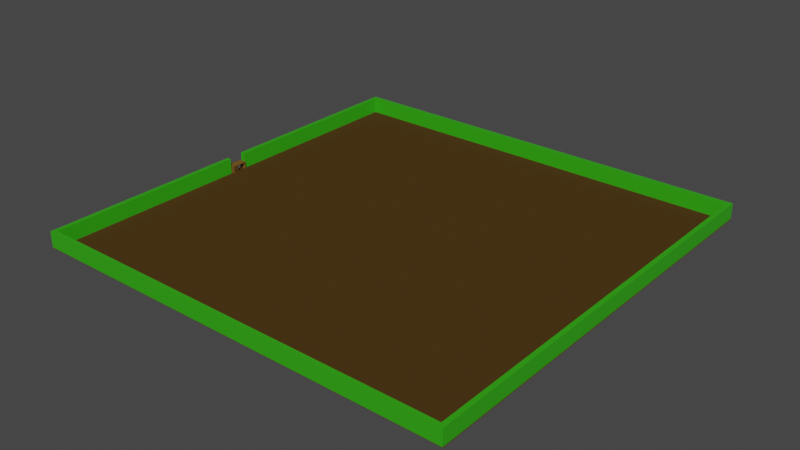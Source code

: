 # Source: desk.blend  (saved by Blender 2.91.10; exported with 4.5.12 LTS)
import bpy
from mathutils import Matrix  # noqa: F401  (used for matrix-valued properties, if any)

bpy.ops.wm.read_factory_settings(use_empty=True)
scene = bpy.context.scene
scene.name = 'Scene'

# ---- collections
col_collectiona = bpy.data.collections.new('CollectionA'); scene.collection.children.link(col_collectiona)

# ---- materials (node trees are filled in below, after node groups)
mat_desk = bpy.data.materials.new('Desk')
mat_desk.alpha_threshold = 0.0
mat_desk.use_transparent_shadow = False
mat_desk.line_color = (0.0, 0.0, 0.0, 1.0)
mat_drawer = bpy.data.materials.new('Drawer')
mat_drawer.use_transparent_shadow = False
mat_ground = bpy.data.materials.new('Ground')
mat_ground.use_transparent_shadow = False
mat_hedge = bpy.data.materials.new('Hedge')
mat_hedge.use_transparent_shadow = False

# ---- material node trees
mat_desk.use_nodes = True; mat_desk.node_tree.nodes.clear()
_N = mat_desk.node_tree.nodes; _L = mat_desk.node_tree.links
n0 = _N.new('ShaderNodeOutputMaterial'); n0.name = 'Material Output'; n0.location = (300, 300)
n1 = _N.new('ShaderNodeBsdfPrincipled'); n1.name = 'Principled BSDF'; n1.location = (10, 300)
n1.distribution = 'GGX'
n1.subsurface_method = 'BURLEY'
n1.inputs[0].default_value = (0.1744, 0.09255, 0.02066, 1.0)
n1.inputs[2].default_value = 1.0
n1.inputs[3].default_value = 1.45
n1.inputs[13].default_value = 0.0
n1.inputs[27].default_value = (0.0, 0.0, 0.0, 1.0)
n1.inputs[28].default_value = 1.0
_L.new(n1.outputs[0], n0.inputs[0])
n0.is_active_output = True
mat_drawer.use_nodes = True; mat_drawer.node_tree.nodes.clear()
_N = mat_drawer.node_tree.nodes; _L = mat_drawer.node_tree.links
n0 = _N.new('ShaderNodeBsdfPrincipled'); n0.name = 'Principled BSDF'; n0.location = (10, 300)
n0.distribution = 'GGX'
n0.subsurface_method = 'BURLEY'
n0.inputs[0].default_value = (0.08399, 0.04599, 0.01148, 1.0)
n0.inputs[2].default_value = 1.0
n0.inputs[3].default_value = 1.45
n0.inputs[13].default_value = 0.0
n0.inputs[27].default_value = (0.0, 0.0, 0.0, 1.0)
n0.inputs[28].default_value = 1.0
n1 = _N.new('ShaderNodeOutputMaterial'); n1.name = 'Material Output'; n1.location = (300, 300)
_L.new(n0.outputs[0], n1.inputs[0])
n1.is_active_output = True
mat_ground.use_nodes = True; mat_ground.node_tree.nodes.clear()
_N = mat_ground.node_tree.nodes; _L = mat_ground.node_tree.links
n0 = _N.new('ShaderNodeBsdfPrincipled'); n0.name = 'Principled BSDF'; n0.location = (10, 300)
n0.distribution = 'GGX'
n0.subsurface_method = 'BURLEY'
n0.inputs[0].default_value = (0.07292, 0.04021, 0.01028, 1.0)
n0.inputs[2].default_value = 1.0
n0.inputs[3].default_value = 1.45
n0.inputs[13].default_value = 0.0
n0.inputs[27].default_value = (0.0, 0.0, 0.0, 1.0)
n0.inputs[28].default_value = 1.0
n1 = _N.new('ShaderNodeOutputMaterial'); n1.name = 'Material Output'; n1.location = (300, 300)
_L.new(n0.outputs[0], n1.inputs[0])
n1.is_active_output = True
mat_hedge.use_nodes = True; mat_hedge.node_tree.nodes.clear()
_N = mat_hedge.node_tree.nodes; _L = mat_hedge.node_tree.links
n0 = _N.new('ShaderNodeBsdfPrincipled'); n0.name = 'Principled BSDF'; n0.location = (10, 300)
n0.distribution = 'GGX'
n0.subsurface_method = 'BURLEY'
n0.inputs[0].default_value = (0.03247, 0.4044, 0.005613, 1.0)
n0.inputs[3].default_value = 1.45
n0.inputs[27].default_value = (0.0, 0.0, 0.0, 1.0)
n0.inputs[28].default_value = 1.0
n1 = _N.new('ShaderNodeOutputMaterial'); n1.name = 'Material Output'; n1.location = (300, 300)
_L.new(n0.outputs[0], n1.inputs[0])
n1.is_active_output = True

# ---- world
world_world = bpy.data.worlds.new('World'); scene.world = world_world
world_world.use_nodes = True; world_world.node_tree.nodes.clear()
_N = world_world.node_tree.nodes; _L = world_world.node_tree.links
n0 = _N.new('ShaderNodeOutputWorld'); n0.name = 'World Output'; n0.location = (300, 300)
n1 = _N.new('ShaderNodeBackground'); n1.name = 'Background'; n1.location = (10, 300)
n1.inputs[0].default_value = (0.05088, 0.05088, 0.05088, 1.0)
_L.new(n1.outputs[0], n0.inputs[0])
n0.is_active_output = True
world_world.color = (0.05088, 0.05088, 0.05088)
world_world.use_sun_shadow = False
world_world.sun_shadow_jitter_overblur = 0.0

# ---- meshes
me_cube = bpy.data.meshes.new('Cube')
me_cube.from_pydata([(0.4366, 0.9574, 1.0), (1.0, 1.0, -1.0), (0.9798, -0.9798, 1.0), (1.0, -1.0, -1.0), (-0.9382, 0.6352, 3.275), (-1.0, 1.0, -1.0), (-0.9798, -0.9798, 1.0), (-1.0, -1.0, -1.0), (-1.0, 0.0, -1.0), (0.4366, 0.2167, 1.0), (-0.9382, 0.5389, 3.275), (1.0, 0.0, -1.0), (-1.0, -0.8896, -1.0), (0.9798, -0.9098, 1.0), (-0.9798, -0.9098, 1.0), (1.0, -0.8896, -1.0), (-1.0, 0.0, 1.0), (-1.0, 1.0, 1.0), (1.0, 1.0, 1.0), (1.0, 0.0, 1.0), (-0.9382, 0.5401, 17.94), (-0.9382, 0.634, 17.94), (0.4366, 0.9574, 22.65), (0.4366, 0.2167, 22.65), (1.0, -1.0, 1.0), (-1.0, -1.0, 1.0), (1.0, -0.8896, 1.0), (-1.0, -0.8896, 1.0), (0.9798, -0.9798, 22.65), (-0.9798, -0.9798, 22.65), (0.9798, -0.9098, 22.65), (-0.9798, -0.9098, 22.65), (0.4366, 0.2167, 11.83), (-0.9382, 0.5383, 9.531), (-0.9382, 0.6359, 9.531), (0.4366, 0.9574, 11.83), (-0.9382, 0.5389, 4.138), (0.4366, 0.9574, 6.413), (0.4366, 0.2167, 6.413), (-0.9382, 0.6352, 4.138), (-0.9382, 0.2167, 1.0), (-0.9382, 0.9574, 1.0), (-0.9382, 0.5383, 8.708), (-0.9382, 0.6359, 8.708), (-0.9382, 0.9574, 6.413), (-0.9382, 0.634, 16.54), (-0.9382, 0.5401, 16.54), (-0.9382, 0.2167, 6.413), (-0.9382, 0.2463, 1.451), (-0.9382, 0.9278, 1.451), (-0.9382, 0.2463, 5.962), (-0.9382, 0.9278, 5.962), (-0.9382, 0.9278, 6.864), (-0.9382, 0.9278, 11.38), (-0.9382, 0.2463, 11.38), (-0.9382, 0.2463, 6.864), (-0.9996, 0.5389, 3.275), (-0.9996, 0.6352, 3.275), (-0.9996, 0.5389, 4.138), (-0.9996, 0.6352, 4.138), (-0.9996, 0.6359, 8.708), (-0.9996, 0.6359, 9.531), (-0.9996, 0.5383, 9.531), (-0.9996, 0.5383, 8.708), (-0.9382, 0.2167, 22.65), (-0.9382, 0.9574, 22.65), (-0.9382, 0.9574, 11.83), (-0.9382, 0.2167, 11.83), (-0.9382, 0.2463, 22.01), (-0.9382, 0.9279, 22.01), (-0.9382, 0.9279, 12.46), (-0.9382, 0.2463, 12.46), (-0.9996, 0.5401, 17.94), (-0.9996, 0.634, 17.94), (-0.9996, 0.634, 16.54), (-0.9996, 0.5401, 16.54)], [], [(14, 6, 29, 31), (3, 24, 25, 7), (8, 16, 17, 5), (12, 15, 3, 7), (15, 26, 24, 3), (5, 17, 18, 1), (1, 18, 19, 11), (5, 1, 11, 8), (12, 27, 16, 8), (67, 32, 23, 64), (7, 25, 27, 12), (11, 19, 26, 15), (8, 11, 15, 12), (19, 16, 27, 26), (40, 41, 17, 16), (41, 0, 18, 17), (0, 9, 19, 18), (9, 40, 16, 19), (22, 65, 64, 23), (35, 66, 65, 22), (32, 35, 22, 23), (20, 21, 73, 72), (2, 6, 25, 24), (13, 2, 24, 26), (6, 14, 27, 25), (14, 13, 26, 27), (30, 31, 29, 28), (6, 2, 28, 29), (13, 14, 31, 30), (2, 13, 30, 28), (42, 33, 62, 63), (38, 37, 35, 32), (37, 44, 66, 35), (47, 38, 32, 67), (40, 9, 38, 47), (0, 41, 44, 37), (9, 0, 37, 38), (36, 39, 59, 58), (48, 49, 41, 40), (50, 48, 40, 47), (49, 51, 44, 41), (51, 50, 47, 44), (52, 53, 66, 44), (53, 54, 67, 66), (54, 55, 47, 67), (55, 52, 44, 47), (10, 4, 49, 48), (36, 10, 48, 50), (4, 39, 51, 49), (39, 36, 50, 51), (43, 34, 53, 52), (34, 33, 54, 53), (33, 42, 55, 54), (42, 43, 52, 55), (57, 56, 58, 59), (10, 36, 58, 56), (39, 4, 57, 59), (4, 10, 56, 57), (60, 63, 62, 61), (34, 43, 60, 61), (43, 42, 63, 60), (33, 34, 61, 62), (69, 68, 64, 65), (70, 69, 65, 66), (68, 71, 67, 64), (71, 70, 66, 67), (21, 20, 68, 69), (45, 21, 69, 70), (20, 46, 71, 68), (46, 45, 70, 71), (74, 75, 72, 73), (45, 46, 75, 74), (21, 45, 74, 73), (46, 20, 72, 75)])
me_cube.polygons.foreach_set('material_index', [0, 0, 0, 0, 0, 0, 0, 0, 0, 0, 0, 0, 0, 0, 0, 0, 0, 0, 0, 0, 0, 0, 0, 0, 0, 0, 0, 0, 0, 0, 0, 0, 0, 0, 0, 0, 0, 0, 0, 0, 0, 0, 0, 0, 0, 0, 1, 1, 1, 1, 1, 1, 1, 1, 0, 0, 0, 0, 0, 0, 0, 0, 0, 0, 0, 0, 1, 1, 1, 1, 0, 0, 0, 0])
_uv = me_cube.uv_layers.new(name='UVMap')
_uv.uv.foreach_set('vector', [0.8725, 0.7387, 0.8725, 0.7475, 0.8725, 0.7475, 0.8725, 0.7387, 0.375, 0.75, 0.625, 0.75, 0.625, 1.0, 0.375, 1.0, 0.375, 0.125, 0.625, 0.125, 0.625, 0.25, 0.375, 0.25, 0.125, 0.7362, 0.375, 0.7362, 0.375, 0.75, 0.125, 0.75, 0.375, 0.7362, 0.625, 0.7362, 0.625, 0.75, 0.375, 0.75, 0.375, 0.25, 0.625, 0.25, 0.625, 0.5, 0.375, 0.5, 0.375, 0.5, 0.625, 0.5, 0.625, 0.625, 0.375, 0.625, 0.125, 0.5, 0.375, 0.5, 0.375, 0.625, 0.125, 0.625, 0.375, 0.0138, 0.625, 0.0138, 0.625, 0.125, 0.375, 0.125, 0.8515, 0.6015, 0.6485, 0.6015, 0.6485, 0.6015, 0.8515, 0.6015, 0.375, 0.0, 0.625, 0.0, 0.625, 0.0138, 0.375, 0.0138, 0.375, 0.625, 0.625, 0.625, 0.625, 0.7362, 0.375, 0.7362, 0.125, 0.625, 0.375, 0.625, 0.375, 0.7362, 0.125, 0.7362, 0.625, 0.625, 0.875, 0.625, 0.875, 0.7362, 0.625, 0.7362, 0.8515, 0.6015, 0.8515, 0.5235, 0.875, 0.5, 0.875, 0.625, 0.8515, 0.5235, 0.6485, 0.5235, 0.625, 0.5, 0.875, 0.5, 0.6485, 0.5235, 0.6485, 0.6015, 0.625, 0.625, 0.625, 0.5, 0.6485, 0.6015, 0.8515, 0.6015, 0.875, 0.625, 0.625, 0.625, 0.6485, 0.5235, 0.8515, 0.5235, 0.8515, 0.6015, 0.6485, 0.6015, 0.6485, 0.5235, 0.8515, 0.5235, 0.8515, 0.5235, 0.6485, 0.5235, 0.6485, 0.6015, 0.6485, 0.5235, 0.6485, 0.5235, 0.6485, 0.6015, 0.8515, 0.5897, 0.8515, 0.5353, 0.8515, 0.5353, 0.8515, 0.5897, 0.6275, 0.7475, 0.8725, 0.7475, 0.875, 0.75, 0.625, 0.75, 0.6275, 0.7387, 0.6275, 0.7475, 0.625, 0.75, 0.625, 0.7362, 0.8725, 0.7475, 0.8725, 0.7387, 0.875, 0.7362, 0.875, 0.75, 0.8725, 0.7387, 0.6275, 0.7387, 0.625, 0.7362, 0.875, 0.7362, 0.6275, 0.7387, 0.8725, 0.7387, 0.8725, 0.7475, 0.6275, 0.7475, 0.8725, 0.7475, 0.6275, 0.7475, 0.6275, 0.7475, 0.8725, 0.7475, 0.6275, 0.7387, 0.8725, 0.7387, 0.8725, 0.7387, 0.6275, 0.7387, 0.6275, 0.7475, 0.6275, 0.7387, 0.6275, 0.7387, 0.6275, 0.7475, 0.8515, 0.5699, 0.8515, 0.5699, 0.8515, 0.5699, 0.8515, 0.5699, 0.6485, 0.6015, 0.6485, 0.5235, 0.6485, 0.5235, 0.6485, 0.6015, 0.6485, 0.5235, 0.8515, 0.5235, 0.8515, 0.5235, 0.6485, 0.5235, 0.8515, 0.6015, 0.6485, 0.6015, 0.6485, 0.6015, 0.8515, 0.6015, 0.8515, 0.6015, 0.6485, 0.6015, 0.6485, 0.6015, 0.8515, 0.6015, 0.6485, 0.5235, 0.8515, 0.5235, 0.8515, 0.5235, 0.6485, 0.5235, 0.6485, 0.6015, 0.6485, 0.5235, 0.6485, 0.5235, 0.6485, 0.6015, 0.8515, 0.5752, 0.8515, 0.5498, 0.8515, 0.5498, 0.8515, 0.5752, 0.8515, 0.5804, 0.8515, 0.5446, 0.8515, 0.5235, 0.8515, 0.6015, 0.8515, 0.5804, 0.8515, 0.5804, 0.8515, 0.6015, 0.8515, 0.6015, 0.8515, 0.5446, 0.8515, 0.5446, 0.8515, 0.5235, 0.8515, 0.5235, 0.8515, 0.5446, 0.8515, 0.5804, 0.8515, 0.6015, 0.8515, 0.5235, 0.8515, 0.5446, 0.8515, 0.5446, 0.8515, 0.5235, 0.8515, 0.5235, 0.8515, 0.5446, 0.8515, 0.5804, 0.8515, 0.6015, 0.8515, 0.5235, 0.8515, 0.5804, 0.8515, 0.5804, 0.8515, 0.6015, 0.8515, 0.6015, 0.8515, 0.5804, 0.8515, 0.5446, 0.8515, 0.5235, 0.8515, 0.6015, 0.8515, 0.5752, 0.8515, 0.5498, 0.8515, 0.5446, 0.8515, 0.5804, 0.8515, 0.5752, 0.8515, 0.5752, 0.8515, 0.5804, 0.8515, 0.5804, 0.8515, 0.5498, 0.8515, 0.5498, 0.8515, 0.5446, 0.8515, 0.5446, 0.8515, 0.5498, 0.8515, 0.5752, 0.8515, 0.5804, 0.8515, 0.5446, 0.8515, 0.5551, 0.8515, 0.5551, 0.8515, 0.5446, 0.8515, 0.5446, 0.8515, 0.5551, 0.8515, 0.5699, 0.8515, 0.5804, 0.8515, 0.5446, 0.8515, 0.5699, 0.8515, 0.5699, 0.8515, 0.5804, 0.8515, 0.5804, 0.8515, 0.5699, 0.8515, 0.5551, 0.8515, 0.5446, 0.8515, 0.5804, 0.8515, 0.5498, 0.8515, 0.5752, 0.8515, 0.5752, 0.8515, 0.5498, 0.8515, 0.5752, 0.8515, 0.5752, 0.8515, 0.5752, 0.8515, 0.5752, 0.8515, 0.5498, 0.8515, 0.5498, 0.8515, 0.5498, 0.8515, 0.5498, 0.8515, 0.5498, 0.8515, 0.5752, 0.8515, 0.5752, 0.8515, 0.5498, 0.8515, 0.5551, 0.8515, 0.5699, 0.8515, 0.5699, 0.8515, 0.5551, 0.8515, 0.5551, 0.8515, 0.5551, 0.8515, 0.5551, 0.8515, 0.5551, 0.8515, 0.5551, 0.8515, 0.5699, 0.8515, 0.5699, 0.8515, 0.5551, 0.8515, 0.5699, 0.8515, 0.5551, 0.8515, 0.5551, 0.8515, 0.5699, 0.8515, 0.5266, 0.8515, 0.5984, 0.8515, 0.6015, 0.8515, 0.5235, 0.8515, 0.5266, 0.8515, 0.5266, 0.8515, 0.5235, 0.8515, 0.5235, 0.8515, 0.5984, 0.8515, 0.5984, 0.8515, 0.6015, 0.8515, 0.6015, 0.8515, 0.5984, 0.8515, 0.5266, 0.8515, 0.5235, 0.8515, 0.6015, 0.8515, 0.5353, 0.8515, 0.5897, 0.8515, 0.5984, 0.8515, 0.5266, 0.8515, 0.5353, 0.8515, 0.5353, 0.8515, 0.5266, 0.8515, 0.5266, 0.8515, 0.5897, 0.8515, 0.5897, 0.8515, 0.5984, 0.8515, 0.5984, 0.8515, 0.5897, 0.8515, 0.5353, 0.8515, 0.5266, 0.8515, 0.5984, 0.8515, 0.5353, 0.8515, 0.5897, 0.8515, 0.5897, 0.8515, 0.5353, 0.8515, 0.5353, 0.8515, 0.5897, 0.8515, 0.5897, 0.8515, 0.5353, 0.8515, 0.5353, 0.8515, 0.5353, 0.8515, 0.5353, 0.8515, 0.5353, 0.8515, 0.5897, 0.8515, 0.5897, 0.8515, 0.5897, 0.8515, 0.5897])
me_cube.materials.append(mat_desk)
me_cube.materials.append(mat_drawer)
me_cube.use_remesh_preserve_volume = False
me_cube.use_remesh_preserve_attributes = False
me_cube.use_mirror_vertex_groups = False
me_cube.update()
me_plane = bpy.data.meshes.new('Plane')
me_plane.from_pydata([(-1.0, -1.0, 0.0), (1.0, -1.0, 0.0), (-1.0, 1.0, 0.0), (1.0, 1.0, 0.0)], [], [(0, 1, 3, 2)])
_uv = me_plane.uv_layers.new(name='UVMap')
_uv.uv.foreach_set('vector', [0.0, 0.0, 1.0, 0.0, 1.0, 1.0, 0.0, 1.0])
me_plane.materials.append(mat_ground)
me_plane.use_remesh_fix_poles = True
me_plane.use_remesh_preserve_attributes = False
me_plane.use_mirror_vertex_groups = False
me_plane.update()
me_cube_001 = bpy.data.meshes.new('Cube.001')
me_cube_001.from_pydata([(-0.6782, -24.81, -1.247), (-0.6782, -24.81, 0.7526), (-0.6782, 1.085, -1.247), (-0.6782, 1.085, 0.7526), (-0.1316, -24.81, -1.247), (-0.1316, -24.81, 0.7526), (-0.1316, 1.085, -1.247), (-0.1316, 1.085, 0.7526), (-0.6782, -24.29, -1.247), (-0.6782, -24.29, 0.7526), (-0.1316, -24.29, -1.247), (-0.1316, -24.29, 0.7526), (53.41, -24.29, 0.7526), (53.41, -24.81, 0.7526), (53.41, -24.81, -1.247), (53.41, -24.29, -1.247), (53.97, -24.29, 0.7526), (53.97, -24.81, 0.7526), (53.97, -24.81, -1.247), (53.97, -24.29, -1.247), (53.41, 28.58, 0.7526), (53.41, 28.58, -1.247), (53.97, 28.58, 0.7526), (53.97, 28.58, -1.247), (53.41, 29.31, 0.7526), (53.41, 29.31, -1.247), (53.97, 29.31, 0.7526), (53.97, 29.31, -1.247), (0.06108, 28.58, 0.7526), (0.06108, 28.58, -1.247), (0.06108, 29.31, 0.7526), (0.06108, 29.31, -1.247), (-0.1181, 28.58, 0.7526), (-0.1181, 28.58, -1.247), (-0.1181, 29.31, 0.7526), (-0.1181, 29.31, -1.247), (-0.6866, 28.58, 0.7526), (-0.6866, 28.58, -1.247), (-0.6866, 29.31, 0.7526), (-0.6866, 29.31, -1.247), (-0.1181, 3.896, 0.7526), (-0.1181, 3.896, -1.247), (-0.6866, 3.896, 0.7526), (-0.6866, 3.896, -1.247), (-0.1181, 3.344, 0.7526), (-0.1181, 3.344, -1.247), (-0.6866, 3.344, 0.7526), (-0.6866, 3.344, -1.247)], [], [(8, 9, 3, 2), (2, 3, 7, 6), (5, 4, 14, 13), (4, 5, 1, 0), (8, 10, 4, 0), (11, 9, 1, 5), (7, 3, 9, 11), (2, 6, 10, 8), (6, 7, 11, 10), (0, 1, 9, 8), (12, 13, 17, 16), (10, 11, 12, 15), (4, 10, 15, 14), (11, 5, 13, 12), (19, 16, 17, 18), (16, 19, 23, 22), (13, 14, 18, 17), (14, 15, 19, 18), (20, 22, 26, 24), (15, 12, 20, 21), (19, 15, 21, 23), (12, 16, 22, 20), (25, 24, 26, 27), (24, 25, 31, 30), (23, 21, 25, 27), (22, 23, 27, 26), (31, 29, 33, 35), (20, 24, 30, 28), (21, 20, 28, 29), (25, 21, 29, 31), (32, 34, 38, 36), (30, 31, 35, 34), (28, 30, 34, 32), (29, 28, 32, 33), (37, 36, 38, 39), (32, 36, 42, 40), (35, 33, 37, 39), (34, 35, 39, 38), (42, 43, 47, 46), (33, 32, 40, 41), (37, 33, 41, 43), (36, 37, 43, 42), (45, 44, 46, 47), (40, 42, 46, 44), (41, 40, 44, 45), (43, 41, 45, 47)])
_uv = me_cube_001.uv_layers.new(name='UVMap')
_uv.uv.foreach_set('vector', [0.375, 0.005098, 0.625, 0.005098, 0.625, 0.25, 0.375, 0.25, 0.375, 0.25, 0.625, 0.25, 0.625, 0.5, 0.375, 0.5, 0.625, 0.75, 0.375, 0.75, 0.375, 0.75, 0.625, 0.75, 0.375, 0.75, 0.625, 0.75, 0.625, 1.0, 0.375, 1.0, 0.125, 0.7449, 0.375, 0.7449, 0.375, 0.75, 0.125, 0.75, 0.625, 0.7449, 0.875, 0.7449, 0.875, 0.75, 0.625, 0.75, 0.625, 0.5, 0.875, 0.5, 0.875, 0.7449, 0.625, 0.7449, 0.125, 0.5, 0.375, 0.5, 0.375, 0.7449, 0.125, 0.7449, 0.375, 0.5, 0.625, 0.5, 0.625, 0.7449, 0.375, 0.7449, 0.375, 0.0, 0.625, 0.0, 0.625, 0.005098, 0.375, 0.005098, 0.625, 0.7449, 0.625, 0.75, 0.625, 0.75, 0.625, 0.7449, 0.375, 0.7449, 0.625, 0.7449, 0.625, 0.7449, 0.375, 0.7449, 0.375, 0.75, 0.375, 0.7449, 0.375, 0.7449, 0.375, 0.75, 0.625, 0.7449, 0.625, 0.75, 0.625, 0.75, 0.625, 0.7449, 0.375, 0.7449, 0.625, 0.7449, 0.625, 0.75, 0.375, 0.75, 0.625, 0.7449, 0.375, 0.7449, 0.375, 0.7449, 0.625, 0.7449, 0.625, 0.75, 0.375, 0.75, 0.375, 0.75, 0.625, 0.75, 0.375, 0.75, 0.375, 0.7449, 0.375, 0.7449, 0.375, 0.75, 0.625, 0.7449, 0.625, 0.7449, 0.625, 0.7449, 0.625, 0.7449, 0.375, 0.7449, 0.625, 0.7449, 0.625, 0.7449, 0.375, 0.7449, 0.375, 0.7449, 0.375, 0.7449, 0.375, 0.7449, 0.375, 0.7449, 0.625, 0.7449, 0.625, 0.7449, 0.625, 0.7449, 0.625, 0.7449, 0.375, 0.7449, 0.625, 0.7449, 0.625, 0.7449, 0.375, 0.7449, 0.625, 0.7449, 0.375, 0.7449, 0.375, 0.7449, 0.625, 0.7449, 0.375, 0.7449, 0.375, 0.7449, 0.375, 0.7449, 0.375, 0.7449, 0.625, 0.7449, 0.375, 0.7449, 0.375, 0.7449, 0.625, 0.7449, 0.375, 0.7449, 0.375, 0.7449, 0.375, 0.7449, 0.375, 0.7449, 0.625, 0.7449, 0.625, 0.7449, 0.625, 0.7449, 0.625, 0.7449, 0.375, 0.7449, 0.625, 0.7449, 0.625, 0.7449, 0.375, 0.7449, 0.375, 0.7449, 0.375, 0.7449, 0.375, 0.7449, 0.375, 0.7449, 0.625, 0.7449, 0.625, 0.7449, 0.625, 0.7449, 0.625, 0.7449, 0.625, 0.7449, 0.375, 0.7449, 0.375, 0.7449, 0.625, 0.7449, 0.625, 0.7449, 0.625, 0.7449, 0.625, 0.7449, 0.625, 0.7449, 0.375, 0.7449, 0.625, 0.7449, 0.625, 0.7449, 0.375, 0.7449, 0.375, 0.7449, 0.625, 0.7449, 0.625, 0.7449, 0.375, 0.7449, 0.625, 0.7449, 0.625, 0.7449, 0.625, 0.7449, 0.625, 0.7449, 0.375, 0.7449, 0.375, 0.7449, 0.375, 0.7449, 0.375, 0.7449, 0.625, 0.7449, 0.375, 0.7449, 0.375, 0.7449, 0.625, 0.7449, 0.625, 0.7449, 0.375, 0.7449, 0.375, 0.7449, 0.625, 0.7449, 0.375, 0.7449, 0.625, 0.7449, 0.625, 0.7449, 0.375, 0.7449, 0.375, 0.7449, 0.375, 0.7449, 0.375, 0.7449, 0.375, 0.7449, 0.625, 0.7449, 0.375, 0.7449, 0.375, 0.7449, 0.625, 0.7449, 0.375, 0.7449, 0.625, 0.7449, 0.625, 0.7449, 0.375, 0.7449, 0.625, 0.7449, 0.625, 0.7449, 0.625, 0.7449, 0.625, 0.7449, 0.375, 0.7449, 0.625, 0.7449, 0.625, 0.7449, 0.375, 0.7449, 0.375, 0.7449, 0.375, 0.7449, 0.375, 0.7449, 0.375, 0.7449])
me_cube_001.materials.append(mat_hedge)
me_cube_001.use_remesh_fix_poles = True
me_cube_001.use_remesh_preserve_attributes = False
me_cube_001.use_mirror_vertex_groups = False
me_cube_001.update()

# ---- objects
ob_desk = bpy.data.objects.new('desk', me_cube)
ob_ground = bpy.data.objects.new('ground', me_plane)
ob_cube = bpy.data.objects.new('Cube', me_cube_001)

# ---- transforms, parenting, visibility, modifiers, constraints
ob_desk.location = (0.0, 0.0, 0.8527)
ob_desk.scale = (-0.4433, -0.9401, -0.03774)
ob_desk.lock_rotations_4d = False
ob_desk.empty_display_type = 'ARROWS'
ob_desk.lineart.crease_threshold = 0.0
ob_ground.location = (25.0, 0.0, -0.004759)
ob_ground.scale = (25.32, 25.32, 25.32)
ob_ground.lineart.crease_threshold = 0.0
ob_cube.location = (0.2794, -2.091, 1.124)
ob_cube.scale = (0.9257, 0.9345, 0.9257)
ob_cube.lineart.crease_threshold = 0.0

# ---- collection membership
col_collectiona.objects.link(ob_desk)
col_collectiona.objects.link(ob_ground)
col_collectiona.objects.link(ob_cube)

# ---- scene / render settings (as saved in the file)
scene.frame_start = 1; scene.frame_end = 250; scene.frame_set(1)
scene.render.engine = 'BLENDER_EEVEE_NEXT'
scene.cycles.use_denoising = False
scene.cycles.samples = 128
scene.cycles.sampling_pattern = 'TABULATED_SOBOL'
scene.cycles.use_adaptive_sampling = False
scene.cycles.use_light_tree = False
scene.view_settings.view_transform = 'Filmic'
bpy.context.view_layer.update()

# ---- added for rendering (the .blend has no active camera and no usable light): camera, sun
cam_auto = bpy.data.cameras.new('AutoCamera')
cam_auto.lens = 50.0
cam_auto.sensor_width = 36.0
cam_auto.clip_end = 1164.56
ob_auto_camera = bpy.data.objects.new('AutoCamera', cam_auto)
scene.collection.objects.link(ob_auto_camera)
ob_auto_camera.location = (91.2933, -79.628, 53.9803)
ob_auto_camera.rotation_euler = (1.09748, -7.21219e-08, 0.694738)
scene.camera = ob_auto_camera
light_auto_sun = bpy.data.lights.new('AutoSun', 'SUN')
light_auto_sun.energy = 3.0
light_auto_sun.angle = 0.0523599
ob_auto_sun = bpy.data.objects.new('AutoSun', light_auto_sun)
scene.collection.objects.link(ob_auto_sun)
ob_auto_sun.rotation_euler = (0.872665, 0.174533, 0.523599)
bpy.context.view_layer.update()
